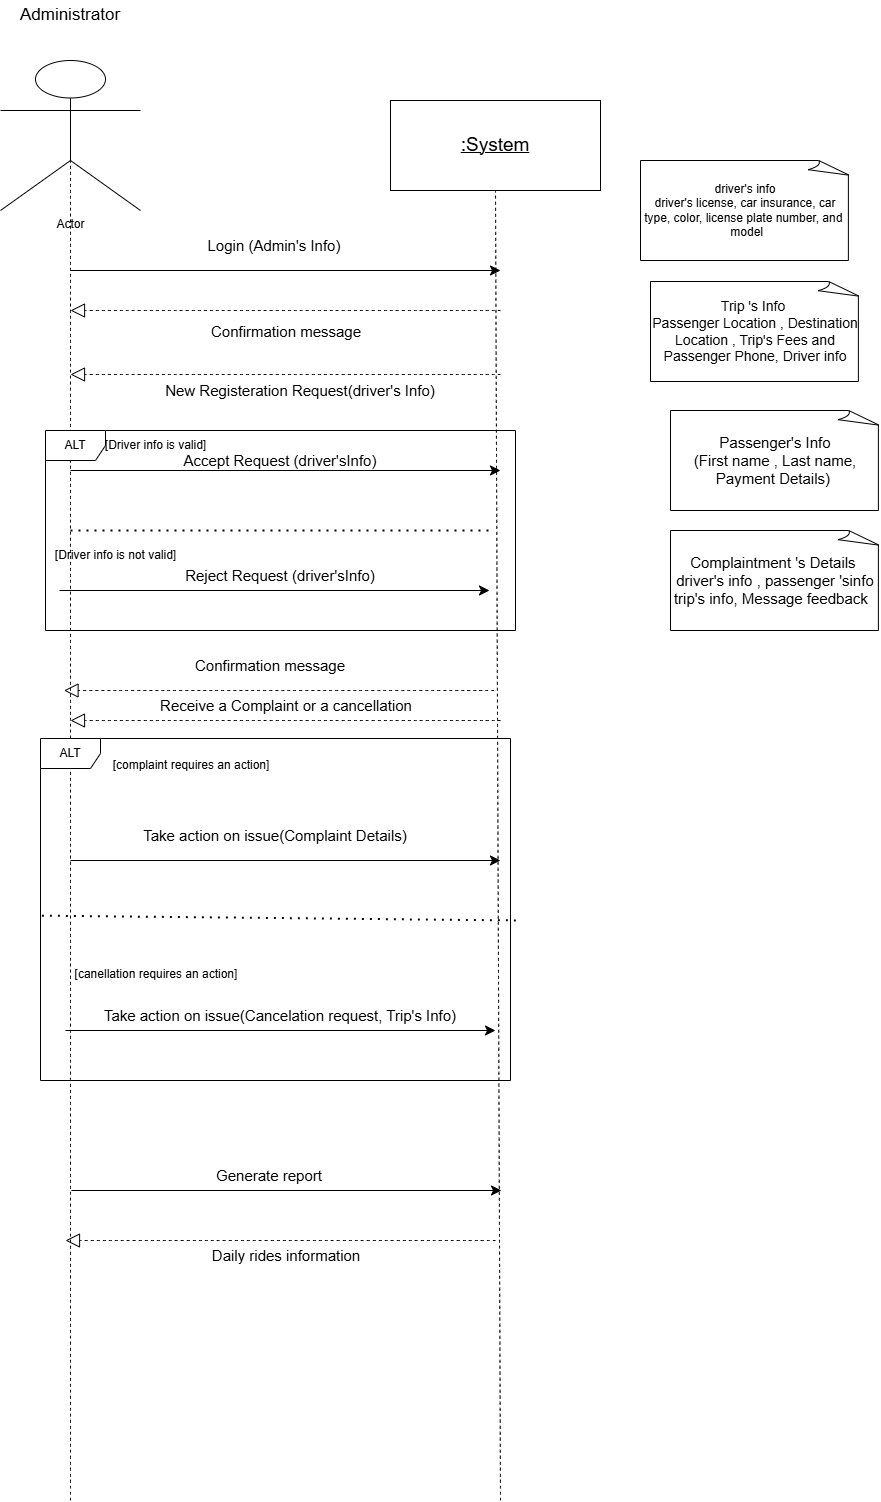

The diagram above was exported from draw.io. Its source (the exported page's mxGraphModel, read from the mxfile embedded in the PNG):
<mxGraphModel dx="1034" dy="570" grid="1" gridSize="10" guides="1" tooltips="1" connect="1" arrows="1" fold="1" page="1" pageScale="1" pageWidth="827" pageHeight="1169" math="0" shadow="0">
  <root>
    <mxCell id="0" />
    <mxCell id="1" parent="0" />
    <mxCell id="5VPnjFMcLeQaHm5l6rSY-1" value="Actor" style="shape=umlActor;verticalLabelPosition=bottom;verticalAlign=top;html=1;outlineConnect=0;" parent="1" vertex="1">
      <mxGeometry x="310" y="270" width="140" height="150" as="geometry" />
    </mxCell>
    <mxCell id="5VPnjFMcLeQaHm5l6rSY-2" value="&lt;span style=&quot;font-size: 17px;&quot;&gt;Administrator&lt;/span&gt;" style="text;html=1;align=center;verticalAlign=middle;whiteSpace=wrap;rounded=0;" parent="1" vertex="1">
      <mxGeometry x="350" y="210" width="60" height="30" as="geometry" />
    </mxCell>
    <mxCell id="5VPnjFMcLeQaHm5l6rSY-3" value="&lt;u&gt;&lt;font style=&quot;font-size: 19px;&quot;&gt;:System&lt;/font&gt;&lt;/u&gt;" style="rounded=0;whiteSpace=wrap;html=1;" parent="1" vertex="1">
      <mxGeometry x="700" y="310" width="210" height="90" as="geometry" />
    </mxCell>
    <mxCell id="5VPnjFMcLeQaHm5l6rSY-4" value="" style="endArrow=none;dashed=1;html=1;rounded=0;fontSize=12;startSize=8;endSize=8;curved=1;entryX=0.5;entryY=1;entryDx=0;entryDy=0;" parent="1" target="5VPnjFMcLeQaHm5l6rSY-3" edge="1">
      <mxGeometry width="50" height="50" relative="1" as="geometry">
        <mxPoint x="810" y="1710" as="sourcePoint" />
        <mxPoint x="750" y="420" as="targetPoint" />
      </mxGeometry>
    </mxCell>
    <mxCell id="5VPnjFMcLeQaHm5l6rSY-5" value="" style="endArrow=none;dashed=1;html=1;rounded=0;fontSize=12;startSize=8;endSize=8;curved=1;entryX=0.5;entryY=0.5;entryDx=0;entryDy=0;entryPerimeter=0;" parent="1" target="5VPnjFMcLeQaHm5l6rSY-1" edge="1">
      <mxGeometry width="50" height="50" relative="1" as="geometry">
        <mxPoint x="380" y="1710" as="sourcePoint" />
        <mxPoint x="750" y="490" as="targetPoint" />
      </mxGeometry>
    </mxCell>
    <mxCell id="5VPnjFMcLeQaHm5l6rSY-7" value="&lt;span style=&quot;font-size: 15px;&quot;&gt;Login (Admin's Info)&lt;/span&gt;" style="text;html=1;align=center;verticalAlign=middle;whiteSpace=wrap;rounded=0;" parent="1" vertex="1">
      <mxGeometry x="414" y="440" width="340" height="30" as="geometry" />
    </mxCell>
    <mxCell id="5VPnjFMcLeQaHm5l6rSY-25" value="&lt;font style=&quot;font-size: 14px;&quot;&gt;Trip 's Info&amp;nbsp;&lt;br&gt;Passenger Location , Destination Location , Trip's Fees and Passenger Phone, Driver info&lt;/font&gt;" style="whiteSpace=wrap;html=1;shape=mxgraph.basic.document" parent="1" vertex="1">
      <mxGeometry x="960" y="491" width="210" height="100" as="geometry" />
    </mxCell>
    <mxCell id="5VPnjFMcLeQaHm5l6rSY-36" value="&lt;font style=&quot;font-size: 15px;&quot;&gt;Passenger's Info&lt;br&gt;(First name , Last name, Payment Details)&amp;nbsp;&lt;/font&gt;" style="whiteSpace=wrap;html=1;shape=mxgraph.basic.document" parent="1" vertex="1">
      <mxGeometry x="980" y="620" width="210" height="100" as="geometry" />
    </mxCell>
    <mxCell id="5VPnjFMcLeQaHm5l6rSY-37" value="" style="endArrow=classic;html=1;rounded=0;fontSize=12;startSize=8;endSize=8;curved=1;" parent="1" edge="1">
      <mxGeometry width="50" height="50" relative="1" as="geometry">
        <mxPoint x="380" y="480" as="sourcePoint" />
        <mxPoint x="810" y="480" as="targetPoint" />
      </mxGeometry>
    </mxCell>
    <mxCell id="5VPnjFMcLeQaHm5l6rSY-39" value="" style="endArrow=block;dashed=1;endFill=0;endSize=12;html=1;rounded=0;fontSize=12;curved=1;" parent="1" edge="1">
      <mxGeometry width="160" relative="1" as="geometry">
        <mxPoint x="810" y="520" as="sourcePoint" />
        <mxPoint x="380" y="520" as="targetPoint" />
      </mxGeometry>
    </mxCell>
    <mxCell id="5VPnjFMcLeQaHm5l6rSY-58" value="&lt;span style=&quot;font-size: 15px;&quot;&gt;Confirmation message&lt;/span&gt;" style="text;html=1;align=center;verticalAlign=middle;whiteSpace=wrap;rounded=0;" parent="1" vertex="1">
      <mxGeometry x="426" y="526" width="340" height="30" as="geometry" />
    </mxCell>
    <mxCell id="5VPnjFMcLeQaHm5l6rSY-59" value="" style="endArrow=block;dashed=1;endFill=0;endSize=12;html=1;rounded=0;fontSize=12;curved=1;" parent="1" edge="1">
      <mxGeometry width="160" relative="1" as="geometry">
        <mxPoint x="810" y="584" as="sourcePoint" />
        <mxPoint x="380" y="584" as="targetPoint" />
      </mxGeometry>
    </mxCell>
    <mxCell id="5VPnjFMcLeQaHm5l6rSY-60" value="&lt;span style=&quot;font-size: 15px;&quot;&gt;New Registeration Request(driver's Info)&lt;/span&gt;" style="text;html=1;align=center;verticalAlign=middle;whiteSpace=wrap;rounded=0;" parent="1" vertex="1">
      <mxGeometry x="440" y="585" width="340" height="30" as="geometry" />
    </mxCell>
    <mxCell id="5VPnjFMcLeQaHm5l6rSY-61" value="driver's info&lt;div&gt;&lt;span style=&quot;background-color: transparent; color: light-dark(rgb(0, 0, 0), rgb(255, 255, 255));&quot;&gt;driver's license, car insurance, car type, color, license plate number, and&amp;nbsp; &amp;nbsp;&lt;/span&gt;&lt;span style=&quot;background-color: transparent; color: light-dark(rgb(0, 0, 0), rgb(255, 255, 255));&quot;&gt;model&lt;/span&gt;&lt;/div&gt;" style="whiteSpace=wrap;html=1;shape=mxgraph.basic.document" parent="1" vertex="1">
      <mxGeometry x="950" y="370" width="210" height="100" as="geometry" />
    </mxCell>
    <mxCell id="5VPnjFMcLeQaHm5l6rSY-62" value="" style="endArrow=classic;html=1;rounded=0;fontSize=12;startSize=8;endSize=8;curved=1;" parent="1" edge="1">
      <mxGeometry width="50" height="50" relative="1" as="geometry">
        <mxPoint x="380" y="680" as="sourcePoint" />
        <mxPoint x="810" y="680" as="targetPoint" />
      </mxGeometry>
    </mxCell>
    <mxCell id="5VPnjFMcLeQaHm5l6rSY-63" value="&lt;span style=&quot;font-size: 15px;&quot;&gt;Accept Request (driver'sInfo)&lt;/span&gt;" style="text;html=1;align=center;verticalAlign=middle;whiteSpace=wrap;rounded=0;" parent="1" vertex="1">
      <mxGeometry x="420" y="655" width="340" height="30" as="geometry" />
    </mxCell>
    <mxCell id="5VPnjFMcLeQaHm5l6rSY-65" value="" style="endArrow=classic;html=1;rounded=0;fontSize=12;startSize=8;endSize=8;curved=1;" parent="1" edge="1">
      <mxGeometry width="50" height="50" relative="1" as="geometry">
        <mxPoint x="369" y="800" as="sourcePoint" />
        <mxPoint x="799" y="800" as="targetPoint" />
      </mxGeometry>
    </mxCell>
    <mxCell id="5VPnjFMcLeQaHm5l6rSY-66" value="&lt;span style=&quot;font-size: 15px;&quot;&gt;Reject Request (driver'sInfo)&lt;/span&gt;" style="text;html=1;align=center;verticalAlign=middle;whiteSpace=wrap;rounded=0;" parent="1" vertex="1">
      <mxGeometry x="420" y="770" width="340" height="30" as="geometry" />
    </mxCell>
    <mxCell id="5VPnjFMcLeQaHm5l6rSY-67" value="" style="endArrow=classic;html=1;rounded=0;fontSize=12;startSize=8;endSize=8;curved=1;" parent="1" edge="1">
      <mxGeometry width="50" height="50" relative="1" as="geometry">
        <mxPoint x="381" y="1400" as="sourcePoint" />
        <mxPoint x="811" y="1400" as="targetPoint" />
      </mxGeometry>
    </mxCell>
    <mxCell id="5VPnjFMcLeQaHm5l6rSY-68" value="&lt;span style=&quot;font-size: 15px;&quot;&gt;Generate report&lt;/span&gt;" style="text;html=1;align=center;verticalAlign=middle;whiteSpace=wrap;rounded=0;" parent="1" vertex="1">
      <mxGeometry x="409" y="1370" width="340" height="30" as="geometry" />
    </mxCell>
    <mxCell id="5VPnjFMcLeQaHm5l6rSY-69" value="" style="endArrow=block;dashed=1;endFill=0;endSize=12;html=1;rounded=0;fontSize=12;curved=1;" parent="1" edge="1">
      <mxGeometry width="160" relative="1" as="geometry">
        <mxPoint x="805" y="1450" as="sourcePoint" />
        <mxPoint x="375" y="1450" as="targetPoint" />
      </mxGeometry>
    </mxCell>
    <mxCell id="5VPnjFMcLeQaHm5l6rSY-70" value="&lt;span style=&quot;font-size: 15px;&quot;&gt;Daily rides information&lt;/span&gt;" style="text;html=1;align=center;verticalAlign=middle;whiteSpace=wrap;rounded=0;" parent="1" vertex="1">
      <mxGeometry x="426" y="1450" width="340" height="30" as="geometry" />
    </mxCell>
    <mxCell id="5VPnjFMcLeQaHm5l6rSY-71" value="" style="endArrow=block;dashed=1;endFill=0;endSize=12;html=1;rounded=0;fontSize=12;curved=1;" parent="1" edge="1">
      <mxGeometry width="160" relative="1" as="geometry">
        <mxPoint x="803.5" y="900" as="sourcePoint" />
        <mxPoint x="373.5" y="900" as="targetPoint" />
      </mxGeometry>
    </mxCell>
    <mxCell id="5VPnjFMcLeQaHm5l6rSY-72" value="&lt;span style=&quot;font-size: 15px;&quot;&gt;Confirmation message&lt;/span&gt;" style="text;html=1;align=center;verticalAlign=middle;whiteSpace=wrap;rounded=0;" parent="1" vertex="1">
      <mxGeometry x="410" y="860" width="340" height="30" as="geometry" />
    </mxCell>
    <mxCell id="5VPnjFMcLeQaHm5l6rSY-76" value="" style="endArrow=classic;html=1;rounded=0;fontSize=12;startSize=8;endSize=8;curved=1;" parent="1" edge="1">
      <mxGeometry width="50" height="50" relative="1" as="geometry">
        <mxPoint x="380" y="1070" as="sourcePoint" />
        <mxPoint x="810" y="1070" as="targetPoint" />
      </mxGeometry>
    </mxCell>
    <mxCell id="5VPnjFMcLeQaHm5l6rSY-79" value="&lt;span style=&quot;font-size: 15px;&quot;&gt;Take action on issue(Complaint Details)&lt;/span&gt;" style="text;html=1;align=center;verticalAlign=middle;whiteSpace=wrap;rounded=0;" parent="1" vertex="1">
      <mxGeometry x="375" y="1030" width="420" height="30" as="geometry" />
    </mxCell>
    <mxCell id="5VPnjFMcLeQaHm5l6rSY-90" value="" style="endArrow=classic;html=1;rounded=0;fontSize=12;startSize=8;endSize=8;curved=1;" parent="1" edge="1">
      <mxGeometry width="50" height="50" relative="1" as="geometry">
        <mxPoint x="375" y="1240" as="sourcePoint" />
        <mxPoint x="805" y="1240" as="targetPoint" />
      </mxGeometry>
    </mxCell>
    <mxCell id="5VPnjFMcLeQaHm5l6rSY-91" value="&lt;span style=&quot;font-size: 15px;&quot;&gt;Take action on issue(Cancelation request, Trip's Info)&lt;/span&gt;" style="text;html=1;align=center;verticalAlign=middle;whiteSpace=wrap;rounded=0;" parent="1" vertex="1">
      <mxGeometry x="380" y="1210" width="420" height="30" as="geometry" />
    </mxCell>
    <mxCell id="5VPnjFMcLeQaHm5l6rSY-94" value="&lt;span style=&quot;font-size: 15px;&quot;&gt;Complaintment 's Details&amp;nbsp;&lt;br&gt;driver's info , passenger 'sinfo&lt;/span&gt;&lt;div&gt;&lt;span style=&quot;font-size: 15px;&quot;&gt;trip's info, Message feedback&amp;nbsp;&amp;nbsp;&lt;/span&gt;&lt;/div&gt;" style="whiteSpace=wrap;html=1;shape=mxgraph.basic.document" parent="1" vertex="1">
      <mxGeometry x="980" y="740" width="210" height="100" as="geometry" />
    </mxCell>
    <mxCell id="5wibKlLYY8mMowdmiFMg-1" value="ALT" style="shape=umlFrame;whiteSpace=wrap;html=1;pointerEvents=0;" vertex="1" parent="1">
      <mxGeometry x="355" y="640" width="470" height="200" as="geometry" />
    </mxCell>
    <mxCell id="5wibKlLYY8mMowdmiFMg-2" value="" style="endArrow=none;dashed=1;html=1;dashPattern=1 3;strokeWidth=2;rounded=0;" edge="1" parent="1">
      <mxGeometry width="50" height="50" relative="1" as="geometry">
        <mxPoint x="380" y="740" as="sourcePoint" />
        <mxPoint x="800" y="740" as="targetPoint" />
      </mxGeometry>
    </mxCell>
    <mxCell id="5wibKlLYY8mMowdmiFMg-3" value="ALT" style="shape=umlFrame;whiteSpace=wrap;html=1;pointerEvents=0;" vertex="1" parent="1">
      <mxGeometry x="350" y="948" width="470" height="342" as="geometry" />
    </mxCell>
    <mxCell id="r7m2J2x4IRz6VWO-c1dg-1" value="[Driver info is valid]" style="text;html=1;align=center;verticalAlign=middle;whiteSpace=wrap;rounded=0;" vertex="1" parent="1">
      <mxGeometry x="395" y="640" width="141" height="30" as="geometry" />
    </mxCell>
    <mxCell id="r7m2J2x4IRz6VWO-c1dg-3" value="[Driver info is not valid]" style="text;html=1;align=center;verticalAlign=middle;whiteSpace=wrap;rounded=0;" vertex="1" parent="1">
      <mxGeometry x="355" y="750" width="141" height="30" as="geometry" />
    </mxCell>
    <mxCell id="r7m2J2x4IRz6VWO-c1dg-5" value="[complaint requires an action]" style="text;html=1;align=center;verticalAlign=middle;whiteSpace=wrap;rounded=0;" vertex="1" parent="1">
      <mxGeometry x="409" y="960" width="184" height="30" as="geometry" />
    </mxCell>
    <mxCell id="r7m2J2x4IRz6VWO-c1dg-6" value="[canellation requires an action]" style="text;html=1;align=center;verticalAlign=middle;whiteSpace=wrap;rounded=0;" vertex="1" parent="1">
      <mxGeometry x="373.5" y="1169" width="184" height="30" as="geometry" />
    </mxCell>
    <mxCell id="5wibKlLYY8mMowdmiFMg-8" value="" style="endArrow=block;dashed=1;endFill=0;endSize=12;html=1;rounded=0;fontSize=12;curved=1;" edge="1" parent="1">
      <mxGeometry width="160" relative="1" as="geometry">
        <mxPoint x="810" y="930" as="sourcePoint" />
        <mxPoint x="380" y="930" as="targetPoint" />
      </mxGeometry>
    </mxCell>
    <mxCell id="5wibKlLYY8mMowdmiFMg-9" value="&lt;span style=&quot;font-size: 15px;&quot;&gt;Receive a Complaint or a cancellation&lt;/span&gt;" style="text;html=1;align=center;verticalAlign=middle;whiteSpace=wrap;rounded=0;" vertex="1" parent="1">
      <mxGeometry x="426" y="900" width="340" height="30" as="geometry" />
    </mxCell>
    <mxCell id="5wibKlLYY8mMowdmiFMg-10" value="" style="endArrow=none;dashed=1;html=1;dashPattern=1 3;strokeWidth=2;rounded=0;exitX=0.003;exitY=0.518;exitDx=0;exitDy=0;exitPerimeter=0;" edge="1" parent="1" source="5wibKlLYY8mMowdmiFMg-3">
      <mxGeometry width="50" height="50" relative="1" as="geometry">
        <mxPoint x="690" y="1140" as="sourcePoint" />
        <mxPoint x="830" y="1130" as="targetPoint" />
      </mxGeometry>
    </mxCell>
  </root>
</mxGraphModel>